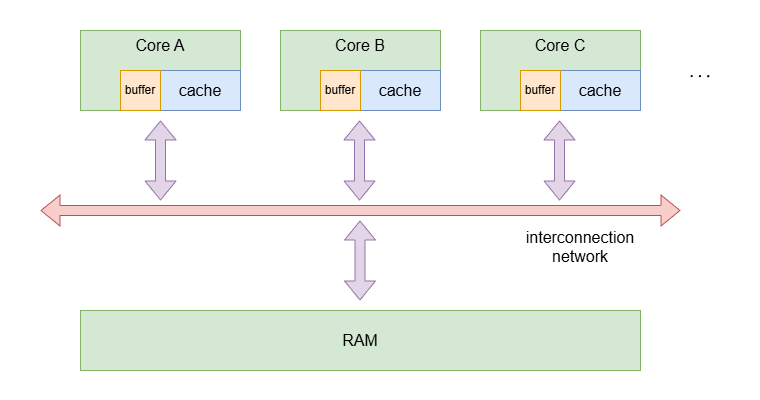

The diagram above was exported from draw.io. Its source (the exported page's mxGraphModel, read from the mxfile embedded in the PNG):
<mxGraphModel dx="1086" dy="481" grid="1" gridSize="10" guides="1" tooltips="1" connect="1" arrows="1" fold="1" page="1" pageScale="1" pageWidth="850" pageHeight="1100" math="1" shadow="0">
  <root>
    <mxCell id="0" />
    <mxCell id="1" parent="0" />
    <mxCell id="24" value="" style="rounded=0;whiteSpace=wrap;html=1;strokeColor=none;" vertex="1" parent="1">
      <mxGeometry y="120" width="760" height="400" as="geometry" />
    </mxCell>
    <mxCell id="2" value="" style="rounded=0;whiteSpace=wrap;html=1;fillColor=#d5e8d4;strokeColor=#82b366;fontSize=16;" parent="1" vertex="1">
      <mxGeometry x="80" y="150" width="160" height="80" as="geometry" />
    </mxCell>
    <mxCell id="3" value="cache" style="rounded=0;whiteSpace=wrap;html=1;fillColor=#dae8fc;strokeColor=#6c8ebf;fontSize=16;" parent="1" vertex="1">
      <mxGeometry x="160" y="190" width="80" height="40" as="geometry" />
    </mxCell>
    <mxCell id="4" value="Core A" style="text;html=1;align=center;verticalAlign=middle;whiteSpace=wrap;rounded=0;fontSize=16;" parent="1" vertex="1">
      <mxGeometry x="130" y="150" width="60" height="30" as="geometry" />
    </mxCell>
    <mxCell id="5" value="" style="rounded=0;whiteSpace=wrap;html=1;fillColor=#d5e8d4;strokeColor=#82b366;fontSize=16;" parent="1" vertex="1">
      <mxGeometry x="280" y="150" width="160" height="80" as="geometry" />
    </mxCell>
    <mxCell id="6" value="cache" style="rounded=0;whiteSpace=wrap;html=1;fillColor=#dae8fc;strokeColor=#6c8ebf;fontSize=16;" parent="1" vertex="1">
      <mxGeometry x="360" y="190" width="80" height="40" as="geometry" />
    </mxCell>
    <mxCell id="7" value="Core B" style="text;html=1;align=center;verticalAlign=middle;whiteSpace=wrap;rounded=0;fontSize=16;" parent="1" vertex="1">
      <mxGeometry x="330" y="150" width="60" height="30" as="geometry" />
    </mxCell>
    <mxCell id="8" value="" style="rounded=0;whiteSpace=wrap;html=1;fillColor=#d5e8d4;strokeColor=#82b366;fontSize=16;" parent="1" vertex="1">
      <mxGeometry x="480" y="150" width="160" height="80" as="geometry" />
    </mxCell>
    <mxCell id="9" value="cache" style="rounded=0;whiteSpace=wrap;html=1;fillColor=#dae8fc;strokeColor=#6c8ebf;fontSize=16;" parent="1" vertex="1">
      <mxGeometry x="560" y="190" width="80" height="40" as="geometry" />
    </mxCell>
    <mxCell id="10" value="Core C" style="text;html=1;align=center;verticalAlign=middle;whiteSpace=wrap;rounded=0;fontSize=16;" parent="1" vertex="1">
      <mxGeometry x="530" y="150" width="60" height="30" as="geometry" />
    </mxCell>
    <mxCell id="11" value="" style="shape=flexArrow;endArrow=classic;startArrow=classic;html=1;fillColor=#f8cecc;strokeColor=#b85450;fontSize=16;" parent="1" edge="1">
      <mxGeometry width="100" height="100" relative="1" as="geometry">
        <mxPoint x="40" y="330" as="sourcePoint" />
        <mxPoint x="680" y="330" as="targetPoint" />
        <Array as="points">
          <mxPoint x="360" y="330" />
        </Array>
      </mxGeometry>
    </mxCell>
    <mxCell id="12" value="" style="shape=flexArrow;endArrow=classic;startArrow=classic;html=1;fillColor=#e1d5e7;strokeColor=#9673a6;fontSize=16;" parent="1" edge="1">
      <mxGeometry width="100" height="100" relative="1" as="geometry">
        <mxPoint x="160" y="320" as="sourcePoint" />
        <mxPoint x="160" y="240" as="targetPoint" />
      </mxGeometry>
    </mxCell>
    <mxCell id="14" value="" style="shape=flexArrow;endArrow=classic;startArrow=classic;html=1;fillColor=#e1d5e7;strokeColor=#9673a6;fontSize=16;" parent="1" edge="1">
      <mxGeometry width="100" height="100" relative="1" as="geometry">
        <mxPoint x="359" y="320" as="sourcePoint" />
        <mxPoint x="359" y="240" as="targetPoint" />
      </mxGeometry>
    </mxCell>
    <mxCell id="15" value="" style="shape=flexArrow;endArrow=classic;startArrow=classic;html=1;fillColor=#e1d5e7;strokeColor=#9673a6;fontSize=16;" parent="1" edge="1">
      <mxGeometry width="100" height="100" relative="1" as="geometry">
        <mxPoint x="559" y="320" as="sourcePoint" />
        <mxPoint x="559" y="240" as="targetPoint" />
      </mxGeometry>
    </mxCell>
    <mxCell id="16" value="RAM" style="rounded=0;whiteSpace=wrap;html=1;fillColor=#d5e8d4;strokeColor=#82b366;fontSize=16;" parent="1" vertex="1">
      <mxGeometry x="80" y="430" width="560" height="60" as="geometry" />
    </mxCell>
    <mxCell id="17" value="" style="shape=flexArrow;endArrow=classic;startArrow=classic;html=1;fontSize=16;fillColor=#e1d5e7;strokeColor=#9673a6;" parent="1" edge="1">
      <mxGeometry width="100" height="100" relative="1" as="geometry">
        <mxPoint x="359.5" y="420" as="sourcePoint" />
        <mxPoint x="359.5" y="340" as="targetPoint" />
      </mxGeometry>
    </mxCell>
    <mxCell id="18" value="interconnection&#10;network" style="text;align=center;verticalAlign=middle;rounded=0;fontSize=16;fillColor=none;" parent="1" vertex="1">
      <mxGeometry x="520" y="340" width="120" height="50" as="geometry" />
    </mxCell>
    <mxCell id="20" value="$$\cdots$$" style="text;html=1;align=center;verticalAlign=middle;whiteSpace=wrap;rounded=0;fontStyle=1;fontSize=16;" parent="1" vertex="1">
      <mxGeometry x="670" y="180" width="60" height="30" as="geometry" />
    </mxCell>
    <mxCell id="21" value="buffer" style="rounded=0;whiteSpace=wrap;html=1;fillColor=#ffe6cc;strokeColor=#d79b00;" parent="1" vertex="1">
      <mxGeometry x="120" y="190" width="40" height="40" as="geometry" />
    </mxCell>
    <mxCell id="22" value="buffer" style="rounded=0;whiteSpace=wrap;html=1;fillColor=#ffe6cc;strokeColor=#d79b00;" parent="1" vertex="1">
      <mxGeometry x="320" y="190" width="40" height="40" as="geometry" />
    </mxCell>
    <mxCell id="23" value="buffer" style="rounded=0;whiteSpace=wrap;html=1;fillColor=#ffe6cc;strokeColor=#d79b00;" parent="1" vertex="1">
      <mxGeometry x="520" y="190" width="40" height="40" as="geometry" />
    </mxCell>
  </root>
</mxGraphModel>